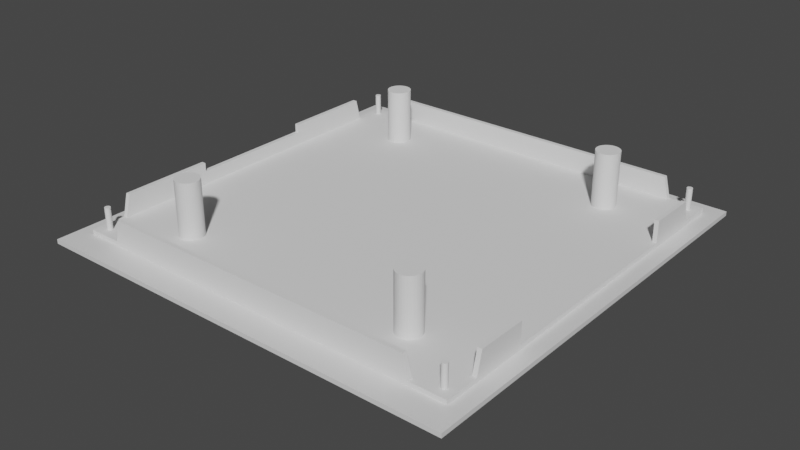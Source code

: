 # Source: 8x8x8_RGB_Bottom.blend  (saved by Blender 3.0.42; exported with 4.5.12 LTS)
import bpy
from mathutils import Matrix  # noqa: F401  (used for matrix-valued properties, if any)

bpy.ops.wm.read_factory_settings(use_empty=True)
scene = bpy.context.scene
scene.name = 'Scene'

# ---- collections
col_collection = bpy.data.collections.new('Collection'); scene.collection.children.link(col_collection)

# ---- materials (node trees are filled in below, after node groups)
mat_material = bpy.data.materials.new('Material')
mat_material.alpha_threshold = 0.0
mat_material.use_transparent_shadow = False
mat_material.line_color = (0.0, 0.0, 0.0, 1.0)

# ---- material node trees
mat_material.use_nodes = True; mat_material.node_tree.nodes.clear()
_N = mat_material.node_tree.nodes; _L = mat_material.node_tree.links
n0 = _N.new('ShaderNodeOutputMaterial'); n0.name = 'Material Output'; n0.location = (300, 300)
n1 = _N.new('ShaderNodeBsdfPrincipled'); n1.name = 'Principled BSDF'; n1.location = (10, 300)
n1.distribution = 'GGX'
n1.subsurface_method = 'RANDOM_WALK_SKIN'
n1.inputs[2].default_value = 0.4
n1.inputs[3].default_value = 1.45
n1.inputs[27].default_value = (0.0, 0.0, 0.0, 1.0)
n1.inputs[28].default_value = 1.0
_L.new(n1.outputs[0], n0.inputs[0])
n0.is_active_output = True

# ---- world
world_world = bpy.data.worlds.new('World'); scene.world = world_world
world_world.use_nodes = True; world_world.node_tree.nodes.clear()
_N = world_world.node_tree.nodes; _L = world_world.node_tree.links
n0 = _N.new('ShaderNodeOutputWorld'); n0.name = 'World Output'; n0.location = (300, 300)
n1 = _N.new('ShaderNodeBackground'); n1.name = 'Background'; n1.location = (10, 300)
n1.inputs[0].default_value = (0.05088, 0.05088, 0.05088, 1.0)
_L.new(n1.outputs[0], n0.inputs[0])
n0.is_active_output = True
world_world.color = (0.05088, 0.05088, 0.05088)
world_world.use_sun_shadow = False
world_world.sun_shadow_jitter_overblur = 0.0

# ---- meshes
me_cube = bpy.data.meshes.new('Cube')
me_cube.from_pydata([(1.0, 1.0, -0.04), (1.0, 1.0, -2.04), (1.0, -1.0, -0.04), (1.0, -1.0, -2.04), (-1.0, 1.0, -0.04), (-1.0, 1.0, -2.04), (-1.0, -1.0, -0.04), (-1.0, -1.0, -2.04)], [], [(0, 4, 6, 2), (3, 2, 6, 7), (7, 6, 4, 5), (5, 1, 3, 7), (1, 0, 2, 3), (5, 4, 0, 1)])
_uv = me_cube.uv_layers.new(name='UVMap')
_uv.uv.foreach_set('vector', [0.625, 0.5, 0.875, 0.5, 0.875, 0.75, 0.625, 0.75, 0.375, 0.75, 0.625, 0.75, 0.625, 1.0, 0.375, 1.0, 0.375, 0.0, 0.625, 0.0, 0.625, 0.25, 0.375, 0.25, 0.125, 0.5, 0.375, 0.5, 0.375, 0.75, 0.125, 0.75, 0.375, 0.5, 0.625, 0.5, 0.625, 0.75, 0.375, 0.75, 0.375, 0.25, 0.625, 0.25, 0.625, 0.5, 0.375, 0.5])
me_cube.materials.append(mat_material)
me_cube.use_remesh_preserve_volume = False
me_cube.use_remesh_preserve_attributes = False
me_cube.use_mirror_vertex_groups = False
me_cube.update()
me_plane = bpy.data.meshes.new('Plane')
me_plane.from_pydata([(-1.0, -0.9459, -1.016e-07), (1.0, -0.9459, -1.016e-07), (-1.0, 1.0, 0.0), (1.0, 1.0, 0.0), (-1.0, -0.9459, 0.1248), (1.0, -0.9459, 0.1248), (-1.0, 1.0, 0.1248), (1.0, 1.0, 0.1248), (-0.827, -0.9459, -1.24e-07), (0.827, -0.9459, -1.24e-07), (0.827, 1.0, -2.235e-08), (-0.827, 1.0, -2.235e-08), (-0.827, -0.9459, 0.1248), (0.827, -0.9459, 0.1248), (0.827, 1.0, 0.1248), (-0.827, 1.0, 0.1248), (-0.8, -0.9459, -0.6238), (0.8, -0.9459, -0.6238), (0.8, 1.0, -0.6238), (-0.8, 1.0, -0.6238), (-1.0, -0.9243, -1.016e-07), (1.0, -0.9243, -1.016e-07), (-1.0, -0.9243, 0.1248), (1.0, -0.9243, 0.1248), (-0.827, -0.9243, 0.1248), (0.827, -0.9243, 0.1248), (-0.827, -0.9243, -1.24e-07), (0.827, -0.9243, -1.24e-07), (-0.8, -0.9243, -0.6238), (0.8, -0.9243, -0.6238), (1.0, 0.9784, 0.0), (1.0, 0.9784, 0.1248), (-0.827, 0.9784, 0.1248), (0.827, 0.9784, 0.1248), (-1.0, 0.9784, 0.0), (-1.0, 0.9784, 0.1248), (-0.827, 0.9784, -2.235e-08), (0.827, 0.9784, -2.235e-08), (-0.8, 0.9784, -0.6238), (0.8, 0.9784, -0.6238), (-0.9784, 1.0, 0.0), (-0.9784, 1.0, 0.1248), (-0.9784, -0.9459, -1.016e-07), (-0.9784, -0.9459, 0.1248), (-0.9784, -0.9243, -1.016e-07), (-0.9784, -0.9243, 0.1248), (-0.9784, 0.9784, 0.0), (-0.9784, 0.9784, 0.1248), (0.9784, -0.9459, -1.016e-07), (0.9784, -0.9459, 0.1248), (0.9784, 1.0, 0.0), (0.9784, 1.0, 0.1248), (0.9784, -0.9243, 0.1248), (0.9784, -0.9243, -1.016e-07), (0.9784, 0.9784, 0.1248), (0.9784, 0.9784, 0.0), (-1.0, -0.773, -1.016e-07), (-1.0, -0.773, 0.1248), (-0.827, -0.773, -1.24e-07), (0.827, -0.773, -1.24e-07), (1.0, -0.773, -1.016e-07), (1.0, -0.773, 0.1248), (-0.827, -0.773, 0.1248), (0.827, -0.773, 0.1248), (-0.9784, -0.773, 0.1248), (-0.9784, -0.773, -1.016e-07), (0.9784, -0.773, -1.016e-07), (0.9784, -0.773, 0.1248), (1.0, 0.827, 0.0), (1.0, 0.827, 0.1248), (-0.827, 0.827, 0.1248), (0.827, 0.827, 0.1248), (-0.9784, 0.827, 0.1248), (0.9784, 0.827, 0.1248), (-1.0, 0.827, 0.0), (-1.0, 0.827, 0.1248), (-0.827, 0.827, -2.235e-08), (0.827, 0.827, -2.235e-08), (-0.9784, 0.827, 0.0), (0.9784, 0.827, 0.0), (-1.0, -0.7459, -0.6238), (1.0, -0.7459, -0.6238), (-0.9784, -0.7459, -0.6238), (0.9784, -0.7459, -0.6238), (1.0, 0.8, -0.6238), (-1.0, 0.8, -0.6238), (-0.9784, 0.8, -0.6238), (0.9784, 0.8, -0.6238), (-1.0, -0.2919, -1.016e-07), (-1.0, -0.3189, 0.1248), (-0.827, -0.3189, -1.24e-07), (0.827, -0.3189, -1.24e-07), (-0.9784, -0.2919, -1.016e-07), (0.9784, -0.4973, -1.016e-07), (1.0, -0.4973, -1.016e-07), (1.0, -0.3189, 0.1248), (-0.827, -0.3189, 0.1248), (0.827, -0.3189, 0.1248), (-0.9784, -0.3189, 0.1248), (0.9784, -0.3189, 0.1248), (-1.0, -0.2919, -0.6238), (-0.9784, -0.2919, -0.6238), (0.9784, -0.4973, -0.6238), (1.0, -0.4973, -0.6238), (1.0, 0.5514, 0.0), (1.0, 0.373, 0.1248), (-0.827, 0.373, 0.1248), (0.827, 0.373, 0.1248), (-0.9784, 0.373, 0.1248), (0.9784, 0.373, 0.1248), (1.0, 0.5514, -0.6238), (-1.0, 0.3459, 0.0), (-1.0, 0.373, 0.1248), (-0.827, 0.373, -2.235e-08), (0.827, 0.373, -2.235e-08), (-0.9784, 0.3459, 0.0), (0.9784, 0.5514, 0.0), (-1.0, 0.3459, -0.6238), (-0.9784, 0.3459, -0.6238), (0.9784, 0.5514, -0.6238), (-1.0, 0.3459, -0.3743), (-1.0, -0.2919, -0.3743), (-0.9784, 0.3459, -0.3743), (-0.9784, -0.2919, -0.3743)], [], [(55, 50, 3, 30), (54, 31, 7, 51), (20, 0, 4, 22), (40, 2, 6, 41), (48, 1, 5, 49), (30, 3, 7, 31), (42, 8, 12, 43), (8, 9, 13, 12), (50, 10, 14, 51), (10, 11, 15, 14), (47, 32, 15, 41), (32, 33, 14, 15), (46, 40, 11, 36), (27, 9, 17, 29), (38, 19, 18, 39), (11, 10, 18, 19), (36, 11, 19, 38), (9, 8, 16, 17), (8, 26, 28, 16), (16, 28, 29, 17), (27, 29, 28, 26), (42, 44, 26, 8), (12, 13, 25, 24), (43, 12, 24, 45), (1, 21, 23, 5), (56, 20, 22, 57), (49, 5, 23, 52), (48, 53, 21, 1), (2, 34, 35, 6), (10, 37, 39, 18), (37, 36, 38, 39), (76, 36, 37, 77), (78, 46, 36, 76), (70, 71, 33, 32), (72, 70, 32, 47), (68, 30, 31, 69), (73, 69, 31, 54), (79, 55, 30, 68), (75, 72, 47, 35), (74, 34, 46, 78), (4, 43, 45, 22), (0, 20, 44, 42), (34, 2, 40, 46), (35, 47, 41, 6), (0, 42, 43, 4), (11, 40, 41, 15), (77, 37, 55, 79), (71, 73, 54, 33), (9, 27, 53, 48), (13, 49, 52, 25), (3, 50, 51, 7), (9, 48, 49, 13), (33, 54, 51, 14), (37, 10, 50, 55), (25, 52, 67, 63), (27, 59, 66, 53), (20, 56, 65, 44), (22, 45, 64, 57), (53, 66, 60, 21), (52, 23, 61, 67), (21, 60, 61, 23), (45, 24, 62, 64), (24, 25, 63, 62), (44, 65, 58, 26), (26, 58, 59, 27), (88, 56, 57, 89), (34, 74, 75, 35), (107, 109, 73, 71), (114, 77, 79, 116), (92, 65, 82, 101), (112, 108, 72, 75), (111, 74, 85, 117), (109, 105, 69, 73), (104, 68, 69, 105), (108, 106, 70, 72), (106, 107, 71, 70), (115, 78, 76, 113), (113, 76, 77, 114), (117, 85, 86, 118), (119, 87, 84, 110), (60, 66, 83, 81), (65, 56, 80, 82), (116, 79, 87, 119), (79, 68, 84, 87), (74, 78, 86, 85), (94, 60, 81, 103), (116, 104, 94, 93), (66, 93, 102, 83), (83, 102, 103, 81), (80, 100, 101, 82), (58, 90, 91, 59), (65, 92, 90, 58), (62, 63, 97, 96), (64, 62, 96, 98), (60, 94, 95, 61), (67, 61, 95, 99), (56, 88, 100, 80), (57, 64, 98, 89), (59, 91, 93, 66), (63, 67, 99, 97), (111, 88, 89, 112), (74, 111, 112, 75), (78, 115, 118, 86), (68, 104, 110, 84), (94, 103, 102, 93), (104, 116, 119, 110), (90, 113, 114, 91), (92, 115, 113, 90), (96, 97, 107, 106), (98, 96, 106, 108), (94, 104, 105, 95), (99, 95, 105, 109), (89, 98, 108, 112), (91, 114, 116, 93), (97, 99, 109, 107), (92, 101, 100, 88), (115, 111, 117, 118), (92, 88, 121, 123), (121, 120, 122, 123), (115, 92, 123, 122), (111, 115, 122, 120), (88, 111, 120, 121)])
_uv = me_plane.uv_layers.new(name='UVMap')
_uv.uv.foreach_set('vector', [1.0, 1.0, 1.0, 1.0, 1.0, 1.0, 1.0, 1.0, 1.0, 1.0, 1.0, 1.0, 1.0, 1.0, 1.0, 1.0, 0.0, 0.0, 0.0, 0.0, 0.0, 0.0, 0.0, 0.0, 0.0, 1.0, 0.0, 1.0, 0.0, 1.0, 0.0, 1.0, 1.0, 0.0, 1.0, 0.0, 1.0, 0.0, 1.0, 0.0, 1.0, 1.0, 1.0, 1.0, 1.0, 1.0, 1.0, 1.0, 0.0, 0.0, 0.3333, 0.0, 0.3333, 0.0, 0.0, 0.0, 0.3333, 0.0, 0.6667, 0.0, 0.6667, 0.0, 0.3333, 0.0, 1.0, 1.0, 0.6667, 1.0, 0.6667, 1.0, 1.0, 1.0, 0.6667, 1.0, 0.3333, 1.0, 0.3333, 1.0, 0.6667, 1.0, 0.0, 1.0, 0.3333, 1.0, 0.3333, 1.0, 0.0, 1.0, 0.3333, 1.0, 0.6667, 1.0, 0.6667, 1.0, 0.3333, 1.0, 0.0, 1.0, 0.0, 1.0, 0.3333, 1.0, 0.3333, 1.0, 0.6667, 0.0, 0.6667, 0.0, 0.6667, 0.0, 0.6667, 0.0, 0.3333, 1.0, 0.3333, 1.0, 0.6667, 1.0, 0.6667, 1.0, 0.3333, 1.0, 0.6667, 1.0, 0.6667, 1.0, 0.3333, 1.0, 0.3333, 1.0, 0.3333, 1.0, 0.3333, 1.0, 0.3333, 1.0, 0.6667, 0.0, 0.3333, 0.0, 0.3333, 0.0, 0.6667, 0.0, 0.3333, 0.0, 0.3333, 0.0, 0.3333, 0.0, 0.3333, 0.0, 0.3333, 0.0, 0.3333, 0.0, 0.6667, 0.0, 0.6667, 0.0, 0.6667, 0.0, 0.6667, 0.0, 0.3333, 0.0, 0.3333, 0.0, 0.0, 0.0, 0.0, 0.0, 0.3333, 0.0, 0.3333, 0.0, 0.3333, 0.0, 0.6667, 0.0, 0.6667, 0.0, 0.3333, 0.0, 0.0, 0.0, 0.3333, 0.0, 0.3333, 0.0, 0.0, 0.0, 1.0, 0.0, 1.0, 0.0, 1.0, 0.0, 1.0, 0.0, 0.0, 0.0, 0.0, 0.0, 0.0, 0.0, 0.0, 0.0, 1.0, 0.0, 1.0, 0.0, 1.0, 0.0, 1.0, 0.0, 1.0, 0.0, 1.0, 0.0, 1.0, 0.0, 1.0, 0.0, 0.0, 1.0, 0.0, 1.0, 0.0, 1.0, 0.0, 1.0, 0.6667, 1.0, 0.6667, 1.0, 0.6667, 1.0, 0.6667, 1.0, 0.6667, 1.0, 0.3333, 1.0, 0.3333, 1.0, 0.6667, 1.0, 0.3333, 1.0, 0.3333, 1.0, 0.6667, 1.0, 0.6667, 1.0, 0.0, 1.0, 0.0, 1.0, 0.3333, 1.0, 0.3333, 1.0, 0.3333, 1.0, 0.6667, 1.0, 0.6667, 1.0, 0.3333, 1.0, 0.0, 1.0, 0.3333, 1.0, 0.3333, 1.0, 0.0, 1.0, 1.0, 1.0, 1.0, 1.0, 1.0, 1.0, 1.0, 1.0, 1.0, 1.0, 1.0, 1.0, 1.0, 1.0, 1.0, 1.0, 1.0, 1.0, 1.0, 1.0, 1.0, 1.0, 1.0, 1.0, 0.0, 1.0, 0.0, 1.0, 0.0, 1.0, 0.0, 1.0, 0.0, 1.0, 0.0, 1.0, 0.0, 1.0, 0.0, 1.0, 0.0, 0.0, 0.0, 0.0, 0.0, 0.0, 0.0, 0.0, 0.0, 0.0, 0.0, 0.0, 0.0, 0.0, 0.0, 0.0, 0.0, 1.0, 0.0, 1.0, 0.0, 1.0, 0.0, 1.0, 0.0, 1.0, 0.0, 1.0, 0.0, 1.0, 0.0, 1.0, 0.0, 0.0, 0.0, 0.0, 0.0, 0.0, 0.0, 0.0, 0.3333, 1.0, 0.0, 1.0, 0.0, 1.0, 0.3333, 1.0, 0.6667, 1.0, 0.6667, 1.0, 1.0, 1.0, 1.0, 1.0, 0.6667, 1.0, 1.0, 1.0, 1.0, 1.0, 0.6667, 1.0, 0.6667, 0.0, 0.6667, 0.0, 1.0, 0.0, 1.0, 0.0, 0.6667, 0.0, 1.0, 0.0, 1.0, 0.0, 0.6667, 0.0, 1.0, 1.0, 1.0, 1.0, 1.0, 1.0, 1.0, 1.0, 0.6667, 0.0, 1.0, 0.0, 1.0, 0.0, 0.6667, 0.0, 0.6667, 1.0, 1.0, 1.0, 1.0, 1.0, 0.6667, 1.0, 0.6667, 1.0, 0.6667, 1.0, 1.0, 1.0, 1.0, 1.0, 0.6667, 0.0, 1.0, 0.0, 1.0, 0.0, 0.6667, 0.0, 0.6667, 0.0, 0.6667, 0.0, 1.0, 0.0, 1.0, 0.0, 0.0, 0.0, 0.0, 0.0, 0.0, 0.0, 0.0, 0.0, 0.0, 0.0, 0.0, 0.0, 0.0, 0.0, 0.0, 0.0, 1.0, 0.0, 1.0, 0.0, 1.0, 0.0, 1.0, 0.0, 1.0, 0.0, 1.0, 0.0, 1.0, 0.0, 1.0, 0.0, 1.0, 0.0, 1.0, 0.0, 1.0, 0.0, 1.0, 0.0, 0.0, 0.0, 0.3333, 0.0, 0.3333, 0.0, 0.0, 0.0, 0.3333, 0.0, 0.6667, 0.0, 0.6667, 0.0, 0.3333, 0.0, 0.0, 0.0, 0.0, 0.0, 0.3333, 0.0, 0.3333, 0.0, 0.3333, 0.0, 0.3333, 0.0, 0.6667, 0.0, 0.6667, 0.0, 0.0, 0.0, 0.0, 0.0, 0.0, 0.0, 0.0, 0.0, 0.0, 1.0, 0.0, 1.0, 0.0, 1.0, 0.0, 1.0, 0.6667, 1.0, 1.0, 1.0, 1.0, 1.0, 0.6667, 1.0, 0.6667, 1.0, 0.6667, 1.0, 1.0, 1.0, 1.0, 1.0, 0.0, 0.0, 0.0, 0.0, 0.0, 0.0, 0.0, 0.0, 0.0, 1.0, 0.0, 1.0, 0.0, 1.0, 0.0, 1.0, 0.0, 1.0, 0.0, 1.0, 0.0, 1.0, 0.0, 1.0, 1.0, 1.0, 1.0, 1.0, 1.0, 1.0, 1.0, 1.0, 1.0, 1.0, 1.0, 1.0, 1.0, 1.0, 1.0, 1.0, 0.0, 1.0, 0.3333, 1.0, 0.3333, 1.0, 0.0, 1.0, 0.3333, 1.0, 0.6667, 1.0, 0.6667, 1.0, 0.3333, 1.0, 0.0, 1.0, 0.0, 1.0, 0.3333, 1.0, 0.3333, 1.0, 0.3333, 1.0, 0.3333, 1.0, 0.6667, 1.0, 0.6667, 1.0, 0.0, 1.0, 0.0, 1.0, 0.0, 1.0, 0.0, 1.0, 1.0, 1.0, 1.0, 1.0, 1.0, 1.0, 1.0, 1.0, 1.0, 0.0, 1.0, 0.0, 1.0, 0.0, 1.0, 0.0, 0.0, 0.0, 0.0, 0.0, 0.0, 0.0, 0.0, 0.0, 1.0, 1.0, 1.0, 1.0, 1.0, 1.0, 1.0, 1.0, 1.0, 1.0, 1.0, 1.0, 1.0, 1.0, 1.0, 1.0, 0.0, 1.0, 0.0, 1.0, 0.0, 1.0, 0.0, 1.0, 1.0, 0.0, 1.0, 0.0, 1.0, 0.0, 1.0, 0.0, 1.0, 1.0, 1.0, 1.0, 1.0, 0.0, 1.0, 0.0, 1.0, 0.0, 1.0, 0.0, 1.0, 0.0, 1.0, 0.0, 1.0, 0.0, 1.0, 0.0, 1.0, 0.0, 1.0, 0.0, 0.0, 0.0, 0.0, 0.0, 0.0, 0.0, 0.0, 0.0, 0.3333, 0.0, 0.3333, 0.0, 0.6667, 0.0, 0.6667, 0.0, 0.0, 0.0, 0.0, 0.0, 0.3333, 0.0, 0.3333, 0.0, 0.3333, 0.0, 0.6667, 0.0, 0.6667, 0.0, 0.3333, 0.0, 0.0, 0.0, 0.3333, 0.0, 0.3333, 0.0, 0.0, 0.0, 1.0, 0.0, 1.0, 0.0, 1.0, 0.0, 1.0, 0.0, 1.0, 0.0, 1.0, 0.0, 1.0, 0.0, 1.0, 0.0, 0.0, 0.0, 0.0, 0.0, 0.0, 0.0, 0.0, 0.0, 0.0, 0.0, 0.0, 0.0, 0.0, 0.0, 0.0, 0.0, 0.6667, 0.0, 0.6667, 0.0, 1.0, 0.0, 1.0, 0.0, 0.6667, 0.0, 1.0, 0.0, 1.0, 0.0, 0.6667, 0.0, 0.0, 1.0, 0.0, 0.0, 0.0, 0.0, 0.0, 1.0, 0.0, 1.0, 0.0, 1.0, 0.0, 1.0, 0.0, 1.0, 0.0, 1.0, 0.0, 1.0, 0.0, 1.0, 0.0, 1.0, 1.0, 1.0, 1.0, 1.0, 1.0, 1.0, 1.0, 1.0, 1.0, 0.0, 1.0, 0.0, 1.0, 0.0, 1.0, 0.0, 1.0, 1.0, 1.0, 1.0, 1.0, 1.0, 1.0, 1.0, 0.3333, 0.0, 0.3333, 1.0, 0.6667, 1.0, 0.6667, 0.0, 0.0, 0.0, 0.0, 1.0, 0.3333, 1.0, 0.3333, 0.0, 0.3333, 0.0, 0.6667, 0.0, 0.6667, 1.0, 0.3333, 1.0, 0.0, 0.0, 0.3333, 0.0, 0.3333, 1.0, 0.0, 1.0, 1.0, 0.0, 1.0, 1.0, 1.0, 1.0, 1.0, 0.0, 1.0, 0.0, 1.0, 0.0, 1.0, 1.0, 1.0, 1.0, 0.0, 0.0, 0.0, 0.0, 0.0, 1.0, 0.0, 1.0, 0.6667, 0.0, 0.6667, 1.0, 1.0, 1.0, 1.0, 0.0, 0.6667, 0.0, 1.0, 0.0, 1.0, 1.0, 0.6667, 1.0, 0.0, 0.0, 0.0, 0.0, 0.0, 0.0, 0.0, 0.0, 0.0, 1.0, 0.0, 1.0, 0.0, 1.0, 0.0, 1.0, 0.0, 0.0, 0.0, 0.0, 0.0, 0.0, 0.0, 0.0, 0.0, 0.0, 0.0, 1.0, 0.0, 1.0, 0.0, 0.0, 0.0, 1.0, 0.0, 0.0, 0.0, 0.0, 0.0, 1.0, 0.0, 1.0, 0.0, 1.0, 0.0, 1.0, 0.0, 1.0, 0.0, 0.0, 0.0, 1.0, 0.0, 1.0, 0.0, 0.0])
me_plane.use_remesh_fix_poles = True
me_plane.use_remesh_preserve_attributes = False
me_plane.update()
me_cylinder = bpy.data.meshes.new('Cylinder')
me_cylinder.from_pydata([(-4.568e-07, 1.1, -1.1), (-4.568e-07, 1.1, 1.1), (0.2146, 1.079, -1.1), (0.2146, 1.079, 1.1), (0.421, 1.016, -1.1), (0.421, 1.016, 1.1), (0.6111, 0.9146, -1.1), (0.6111, 0.9146, 1.1), (0.7778, 0.7778, -1.1), (0.7778, 0.7778, 1.1), (0.9146, 0.6111, -1.1), (0.9146, 0.6111, 1.1), (1.016, 0.421, -1.1), (1.016, 0.421, 1.1), (1.079, 0.2146, -1.1), (1.079, 0.2146, 1.1), (1.1, -1.25e-07, -1.1), (1.1, -1.25e-07, 1.1), (1.079, -0.2146, -1.1), (1.079, -0.2146, 1.1), (1.016, -0.421, -1.1), (1.016, -0.421, 1.1), (0.9146, -0.6111, -1.1), (0.9146, -0.6111, 1.1), (0.7778, -0.7778, -1.1), (0.7778, -0.7778, 1.1), (0.6111, -0.9146, -1.1), (0.6111, -0.9146, 1.1), (0.421, -1.016, -1.1), (0.421, -1.016, 1.1), (0.2146, -1.079, -1.1), (0.2146, -1.079, 1.1), (-5.529e-07, -1.1, -1.1), (-5.529e-07, -1.1, 1.1), (-0.2146, -1.079, -1.1), (-0.2146, -1.079, 1.1), (-0.421, -1.016, -1.1), (-0.421, -1.016, 1.1), (-0.6111, -0.9146, -1.1), (-0.6111, -0.9146, 1.1), (-0.7778, -0.7778, -1.1), (-0.7778, -0.7778, 1.1), (-0.9146, -0.6111, -1.1), (-0.9146, -0.6111, 1.1), (-1.016, -0.421, -1.1), (-1.016, -0.421, 1.1), (-1.079, -0.2146, -1.1), (-1.079, -0.2146, 1.1), (-1.1, -6.381e-08, -1.1), (-1.1, -6.381e-08, 1.1), (-1.079, 0.2146, -1.1), (-1.079, 0.2146, 1.1), (-1.016, 0.421, -1.1), (-1.016, 0.421, 1.1), (-0.9146, 0.6111, -1.1), (-0.9146, 0.6111, 1.1), (-0.7778, 0.7778, -1.1), (-0.7778, 0.7778, 1.1), (-0.6111, 0.9146, -1.1), (-0.6111, 0.9146, 1.1), (-0.421, 1.016, -1.1), (-0.421, 1.016, 1.1), (-0.2146, 1.079, -1.1), (-0.2146, 1.079, 1.1)], [], [(0, 1, 3, 2), (2, 3, 5, 4), (4, 5, 7, 6), (6, 7, 9, 8), (8, 9, 11, 10), (10, 11, 13, 12), (12, 13, 15, 14), (14, 15, 17, 16), (16, 17, 19, 18), (18, 19, 21, 20), (20, 21, 23, 22), (22, 23, 25, 24), (24, 25, 27, 26), (26, 27, 29, 28), (28, 29, 31, 30), (30, 31, 33, 32), (32, 33, 35, 34), (34, 35, 37, 36), (36, 37, 39, 38), (38, 39, 41, 40), (40, 41, 43, 42), (42, 43, 45, 44), (44, 45, 47, 46), (46, 47, 49, 48), (48, 49, 51, 50), (50, 51, 53, 52), (52, 53, 55, 54), (54, 55, 57, 56), (56, 57, 59, 58), (58, 59, 61, 60), (3, 1, 63, 61, 59, 57, 55, 53, 51, 49, 47, 45, 43, 41, 39, 37, 35, 33, 31, 29, 27, 25, 23, 21, 19, 17, 15, 13, 11, 9, 7, 5), (60, 61, 63, 62), (62, 63, 1, 0), (0, 2, 4, 6, 8, 10, 12, 14, 16, 18, 20, 22, 24, 26, 28, 30, 32, 34, 36, 38, 40, 42, 44, 46, 48, 50, 52, 54, 56, 58, 60, 62)])
_uv = me_cylinder.uv_layers.new(name='UVMap')
_uv.uv.foreach_set('vector', [1.0, 0.5, 1.0, 1.0, 0.9688, 1.0, 0.9688, 0.5, 0.9688, 0.5, 0.9688, 1.0, 0.9375, 1.0, 0.9375, 0.5, 0.9375, 0.5, 0.9375, 1.0, 0.9062, 1.0, 0.9062, 0.5, 0.9062, 0.5, 0.9062, 1.0, 0.875, 1.0, 0.875, 0.5, 0.875, 0.5, 0.875, 1.0, 0.8438, 1.0, 0.8438, 0.5, 0.8438, 0.5, 0.8438, 1.0, 0.8125, 1.0, 0.8125, 0.5, 0.8125, 0.5, 0.8125, 1.0, 0.7812, 1.0, 0.7812, 0.5, 0.7812, 0.5, 0.7812, 1.0, 0.75, 1.0, 0.75, 0.5, 0.75, 0.5, 0.75, 1.0, 0.7188, 1.0, 0.7188, 0.5, 0.7188, 0.5, 0.7188, 1.0, 0.6875, 1.0, 0.6875, 0.5, 0.6875, 0.5, 0.6875, 1.0, 0.6562, 1.0, 0.6562, 0.5, 0.6562, 0.5, 0.6562, 1.0, 0.625, 1.0, 0.625, 0.5, 0.625, 0.5, 0.625, 1.0, 0.5938, 1.0, 0.5938, 0.5, 0.5938, 0.5, 0.5938, 1.0, 0.5625, 1.0, 0.5625, 0.5, 0.5625, 0.5, 0.5625, 1.0, 0.5312, 1.0, 0.5312, 0.5, 0.5312, 0.5, 0.5312, 1.0, 0.5, 1.0, 0.5, 0.5, 0.5, 0.5, 0.5, 1.0, 0.4688, 1.0, 0.4688, 0.5, 0.4688, 0.5, 0.4688, 1.0, 0.4375, 1.0, 0.4375, 0.5, 0.4375, 0.5, 0.4375, 1.0, 0.4062, 1.0, 0.4062, 0.5, 0.4062, 0.5, 0.4062, 1.0, 0.375, 1.0, 0.375, 0.5, 0.375, 0.5, 0.375, 1.0, 0.3438, 1.0, 0.3438, 0.5, 0.3438, 0.5, 0.3438, 1.0, 0.3125, 1.0, 0.3125, 0.5, 0.3125, 0.5, 0.3125, 1.0, 0.2812, 1.0, 0.2812, 0.5, 0.2812, 0.5, 0.2812, 1.0, 0.25, 1.0, 0.25, 0.5, 0.25, 0.5, 0.25, 1.0, 0.2188, 1.0, 0.2188, 0.5, 0.2188, 0.5, 0.2188, 1.0, 0.1875, 1.0, 0.1875, 0.5, 0.1875, 0.5, 0.1875, 1.0, 0.1562, 1.0, 0.1562, 0.5, 0.1562, 0.5, 0.1562, 1.0, 0.125, 1.0, 0.125, 0.5, 0.125, 0.5, 0.125, 1.0, 0.09375, 1.0, 0.09375, 0.5, 0.09375, 0.5, 0.09375, 1.0, 0.0625, 1.0, 0.0625, 0.5, 0.2968, 0.4854, 0.25, 0.49, 0.2032, 0.4854, 0.1582, 0.4717, 0.1167, 0.4496, 0.08029, 0.4197, 0.05045, 0.3833, 0.02827, 0.3418, 0.01461, 0.2968, 0.01, 0.25, 0.01461, 0.2032, 0.02827, 0.1582, 0.05045, 0.1167, 0.08029, 0.08029, 0.1167, 0.05045, 0.1582, 0.02827, 0.2032, 0.01461, 0.25, 0.01, 0.2968, 0.01461, 0.3418, 0.02827, 0.3833, 0.05045, 0.4197, 0.08029, 0.4496, 0.1167, 0.4717, 0.1582, 0.4854, 0.2032, 0.49, 0.25, 0.4854, 0.2968, 0.4717, 0.3418, 0.4496, 0.3833, 0.4197, 0.4197, 0.3833, 0.4496, 0.3418, 0.4717, 0.0625, 0.5, 0.0625, 1.0, 0.03125, 1.0, 0.03125, 0.5, 0.03125, 0.5, 0.03125, 1.0, 0.0, 1.0, 0.0, 0.5, 0.75, 0.49, 0.7968, 0.4854, 0.8418, 0.4717, 0.8833, 0.4496, 0.9197, 0.4197, 0.9496, 0.3833, 0.9717, 0.3418, 0.9854, 0.2968, 0.99, 0.25, 0.9854, 0.2032, 0.9717, 0.1582, 0.9496, 0.1167, 0.9197, 0.08029, 0.8833, 0.05045, 0.8418, 0.02827, 0.7968, 0.01461, 0.75, 0.01, 0.7032, 0.01461, 0.6582, 0.02827, 0.6167, 0.05045, 0.5803, 0.08029, 0.5504, 0.1167, 0.5283, 0.1582, 0.5146, 0.2032, 0.51, 0.25, 0.5146, 0.2968, 0.5283, 0.3418, 0.5504, 0.3833, 0.5803, 0.4197, 0.6167, 0.4496, 0.6582, 0.4717, 0.7032, 0.4854])
me_cylinder.use_remesh_fix_poles = True
me_cylinder.use_remesh_preserve_attributes = False
me_cylinder.update()
me_cylinder_001 = bpy.data.meshes.new('Cylinder.001')
me_cylinder_001.from_pydata([(4.578e-06, 1.2, -1.2), (4.578e-06, 1.2, 1.2), (0.2341, 1.177, -1.2), (0.2341, 1.177, 1.2), (0.4592, 1.109, -1.2), (0.4592, 1.109, 1.2), (0.6667, 0.9978, -1.2), (0.6667, 0.9978, 1.2), (0.8485, 0.8485, -1.2), (0.8485, 0.8485, 1.2), (0.9978, 0.6667, -1.2), (0.9978, 0.6667, 1.2), (1.109, 0.4592, -1.2), (1.109, 0.4592, 1.2), (1.177, 0.2341, -1.2), (1.177, 0.2341, 1.2), (1.2, -4.63e-06, -1.2), (1.2, -4.63e-06, 1.2), (1.177, -0.2341, -1.2), (1.177, -0.2341, 1.2), (1.109, -0.4592, -1.2), (1.109, -0.4592, 1.2), (0.9978, -0.6667, -1.2), (0.9978, -0.6667, 1.2), (0.8485, -0.8485, -1.2), (0.8485, -0.8485, 1.2), (0.6667, -0.9978, -1.2), (0.6667, -0.9978, 1.2), (0.4592, -1.109, -1.2), (0.4592, -1.109, 1.2), (0.2341, -1.177, -1.2), (0.2341, -1.177, 1.2), (4.473e-06, -1.2, -1.2), (4.473e-06, -1.2, 1.2), (-0.2341, -1.177, -1.2), (-0.2341, -1.177, 1.2), (-0.4592, -1.109, -1.2), (-0.4592, -1.109, 1.2), (-0.6667, -0.9978, -1.2), (-0.6667, -0.9978, 1.2), (-0.8485, -0.8485, -1.2), (-0.8485, -0.8485, 1.2), (-0.9978, -0.6667, -1.2), (-0.9978, -0.6667, 1.2), (-1.109, -0.4592, -1.2), (-1.109, -0.4592, 1.2), (-1.177, -0.2341, -1.2), (-1.177, -0.2341, 1.2), (-1.2, -4.563e-06, -1.2), (-1.2, -4.563e-06, 1.2), (-1.177, 0.2341, -1.2), (-1.177, 0.2341, 1.2), (-1.109, 0.4592, -1.2), (-1.109, 0.4592, 1.2), (-0.9978, 0.6667, -1.2), (-0.9978, 0.6667, 1.2), (-0.8485, 0.8485, -1.2), (-0.8485, 0.8485, 1.2), (-0.6667, 0.9978, -1.2), (-0.6667, 0.9978, 1.2), (-0.4592, 1.109, -1.2), (-0.4592, 1.109, 1.2), (-0.2341, 1.177, -1.2), (-0.2341, 1.177, 1.2)], [], [(0, 1, 3, 2), (2, 3, 5, 4), (4, 5, 7, 6), (6, 7, 9, 8), (8, 9, 11, 10), (10, 11, 13, 12), (12, 13, 15, 14), (14, 15, 17, 16), (16, 17, 19, 18), (18, 19, 21, 20), (20, 21, 23, 22), (22, 23, 25, 24), (24, 25, 27, 26), (26, 27, 29, 28), (28, 29, 31, 30), (30, 31, 33, 32), (32, 33, 35, 34), (34, 35, 37, 36), (36, 37, 39, 38), (38, 39, 41, 40), (40, 41, 43, 42), (42, 43, 45, 44), (44, 45, 47, 46), (46, 47, 49, 48), (48, 49, 51, 50), (50, 51, 53, 52), (52, 53, 55, 54), (54, 55, 57, 56), (56, 57, 59, 58), (58, 59, 61, 60), (3, 1, 63, 61, 59, 57, 55, 53, 51, 49, 47, 45, 43, 41, 39, 37, 35, 33, 31, 29, 27, 25, 23, 21, 19, 17, 15, 13, 11, 9, 7, 5), (60, 61, 63, 62), (62, 63, 1, 0), (0, 2, 4, 6, 8, 10, 12, 14, 16, 18, 20, 22, 24, 26, 28, 30, 32, 34, 36, 38, 40, 42, 44, 46, 48, 50, 52, 54, 56, 58, 60, 62)])
_uv = me_cylinder_001.uv_layers.new(name='UVMap')
_uv.uv.foreach_set('vector', [1.0, 0.5, 1.0, 1.0, 0.9688, 1.0, 0.9688, 0.5, 0.9688, 0.5, 0.9688, 1.0, 0.9375, 1.0, 0.9375, 0.5, 0.9375, 0.5, 0.9375, 1.0, 0.9062, 1.0, 0.9062, 0.5, 0.9062, 0.5, 0.9062, 1.0, 0.875, 1.0, 0.875, 0.5, 0.875, 0.5, 0.875, 1.0, 0.8438, 1.0, 0.8438, 0.5, 0.8438, 0.5, 0.8438, 1.0, 0.8125, 1.0, 0.8125, 0.5, 0.8125, 0.5, 0.8125, 1.0, 0.7812, 1.0, 0.7812, 0.5, 0.7812, 0.5, 0.7812, 1.0, 0.75, 1.0, 0.75, 0.5, 0.75, 0.5, 0.75, 1.0, 0.7188, 1.0, 0.7188, 0.5, 0.7188, 0.5, 0.7188, 1.0, 0.6875, 1.0, 0.6875, 0.5, 0.6875, 0.5, 0.6875, 1.0, 0.6562, 1.0, 0.6562, 0.5, 0.6562, 0.5, 0.6562, 1.0, 0.625, 1.0, 0.625, 0.5, 0.625, 0.5, 0.625, 1.0, 0.5938, 1.0, 0.5938, 0.5, 0.5938, 0.5, 0.5938, 1.0, 0.5625, 1.0, 0.5625, 0.5, 0.5625, 0.5, 0.5625, 1.0, 0.5312, 1.0, 0.5312, 0.5, 0.5312, 0.5, 0.5312, 1.0, 0.5, 1.0, 0.5, 0.5, 0.5, 0.5, 0.5, 1.0, 0.4688, 1.0, 0.4688, 0.5, 0.4688, 0.5, 0.4688, 1.0, 0.4375, 1.0, 0.4375, 0.5, 0.4375, 0.5, 0.4375, 1.0, 0.4062, 1.0, 0.4062, 0.5, 0.4062, 0.5, 0.4062, 1.0, 0.375, 1.0, 0.375, 0.5, 0.375, 0.5, 0.375, 1.0, 0.3438, 1.0, 0.3438, 0.5, 0.3438, 0.5, 0.3438, 1.0, 0.3125, 1.0, 0.3125, 0.5, 0.3125, 0.5, 0.3125, 1.0, 0.2812, 1.0, 0.2812, 0.5, 0.2812, 0.5, 0.2812, 1.0, 0.25, 1.0, 0.25, 0.5, 0.25, 0.5, 0.25, 1.0, 0.2188, 1.0, 0.2188, 0.5, 0.2188, 0.5, 0.2188, 1.0, 0.1875, 1.0, 0.1875, 0.5, 0.1875, 0.5, 0.1875, 1.0, 0.1562, 1.0, 0.1562, 0.5, 0.1562, 0.5, 0.1562, 1.0, 0.125, 1.0, 0.125, 0.5, 0.125, 0.5, 0.125, 1.0, 0.09375, 1.0, 0.09375, 0.5, 0.09375, 0.5, 0.09375, 1.0, 0.0625, 1.0, 0.0625, 0.5, 0.2968, 0.4854, 0.25, 0.49, 0.2032, 0.4854, 0.1582, 0.4717, 0.1167, 0.4496, 0.08029, 0.4197, 0.05045, 0.3833, 0.02827, 0.3418, 0.01461, 0.2968, 0.01, 0.25, 0.01461, 0.2032, 0.02827, 0.1582, 0.05045, 0.1167, 0.08029, 0.08029, 0.1167, 0.05045, 0.1582, 0.02827, 0.2032, 0.01461, 0.25, 0.01, 0.2968, 0.01461, 0.3418, 0.02827, 0.3833, 0.05045, 0.4197, 0.08029, 0.4496, 0.1167, 0.4717, 0.1582, 0.4854, 0.2032, 0.49, 0.25, 0.4854, 0.2968, 0.4717, 0.3418, 0.4496, 0.3833, 0.4197, 0.4197, 0.3833, 0.4496, 0.3418, 0.4717, 0.0625, 0.5, 0.0625, 1.0, 0.03125, 1.0, 0.03125, 0.5, 0.03125, 0.5, 0.03125, 1.0, 0.0, 1.0, 0.0, 0.5, 0.75, 0.49, 0.7968, 0.4854, 0.8418, 0.4717, 0.8833, 0.4496, 0.9197, 0.4197, 0.9496, 0.3833, 0.9717, 0.3418, 0.9854, 0.2968, 0.99, 0.25, 0.9854, 0.2032, 0.9717, 0.1582, 0.9496, 0.1167, 0.9197, 0.08029, 0.8833, 0.05045, 0.8418, 0.02827, 0.7968, 0.01461, 0.75, 0.01, 0.7032, 0.01461, 0.6582, 0.02827, 0.6167, 0.05045, 0.5803, 0.08029, 0.5504, 0.1167, 0.5283, 0.1582, 0.5146, 0.2032, 0.51, 0.25, 0.5146, 0.2968, 0.5283, 0.3418, 0.5504, 0.3833, 0.5803, 0.4197, 0.6167, 0.4496, 0.6582, 0.4717, 0.7032, 0.4854])
me_cylinder_001.use_remesh_fix_poles = True
me_cylinder_001.use_remesh_preserve_attributes = False
me_cylinder_001.update()
me_cylinder_002 = bpy.data.meshes.new('Cylinder.002')
me_cylinder_002.from_pydata([(-4.568e-07, 1.1, -1.1), (-4.568e-07, 1.1, 1.1), (0.2146, 1.079, -1.1), (0.2146, 1.079, 1.1), (0.421, 1.016, -1.1), (0.421, 1.016, 1.1), (0.6111, 0.9146, -1.1), (0.6111, 0.9146, 1.1), (0.7778, 0.7778, -1.1), (0.7778, 0.7778, 1.1), (0.9146, 0.6111, -1.1), (0.9146, 0.6111, 1.1), (1.016, 0.421, -1.1), (1.016, 0.421, 1.1), (1.079, 0.2146, -1.1), (1.079, 0.2146, 1.1), (1.1, -1.25e-07, -1.1), (1.1, -1.25e-07, 1.1), (1.079, -0.2146, -1.1), (1.079, -0.2146, 1.1), (1.016, -0.421, -1.1), (1.016, -0.421, 1.1), (0.9146, -0.6111, -1.1), (0.9146, -0.6111, 1.1), (0.7778, -0.7778, -1.1), (0.7778, -0.7778, 1.1), (0.6111, -0.9146, -1.1), (0.6111, -0.9146, 1.1), (0.421, -1.016, -1.1), (0.421, -1.016, 1.1), (0.2146, -1.079, -1.1), (0.2146, -1.079, 1.1), (-5.529e-07, -1.1, -1.1), (-5.529e-07, -1.1, 1.1), (-0.2146, -1.079, -1.1), (-0.2146, -1.079, 1.1), (-0.421, -1.016, -1.1), (-0.421, -1.016, 1.1), (-0.6111, -0.9146, -1.1), (-0.6111, -0.9146, 1.1), (-0.7778, -0.7778, -1.1), (-0.7778, -0.7778, 1.1), (-0.9146, -0.6111, -1.1), (-0.9146, -0.6111, 1.1), (-1.016, -0.421, -1.1), (-1.016, -0.421, 1.1), (-1.079, -0.2146, -1.1), (-1.079, -0.2146, 1.1), (-1.1, -6.381e-08, -1.1), (-1.1, -6.381e-08, 1.1), (-1.079, 0.2146, -1.1), (-1.079, 0.2146, 1.1), (-1.016, 0.421, -1.1), (-1.016, 0.421, 1.1), (-0.9146, 0.6111, -1.1), (-0.9146, 0.6111, 1.1), (-0.7778, 0.7778, -1.1), (-0.7778, 0.7778, 1.1), (-0.6111, 0.9146, -1.1), (-0.6111, 0.9146, 1.1), (-0.421, 1.016, -1.1), (-0.421, 1.016, 1.1), (-0.2146, 1.079, -1.1), (-0.2146, 1.079, 1.1)], [], [(0, 1, 3, 2), (2, 3, 5, 4), (4, 5, 7, 6), (6, 7, 9, 8), (8, 9, 11, 10), (10, 11, 13, 12), (12, 13, 15, 14), (14, 15, 17, 16), (16, 17, 19, 18), (18, 19, 21, 20), (20, 21, 23, 22), (22, 23, 25, 24), (24, 25, 27, 26), (26, 27, 29, 28), (28, 29, 31, 30), (30, 31, 33, 32), (32, 33, 35, 34), (34, 35, 37, 36), (36, 37, 39, 38), (38, 39, 41, 40), (40, 41, 43, 42), (42, 43, 45, 44), (44, 45, 47, 46), (46, 47, 49, 48), (48, 49, 51, 50), (50, 51, 53, 52), (52, 53, 55, 54), (54, 55, 57, 56), (56, 57, 59, 58), (58, 59, 61, 60), (3, 1, 63, 61, 59, 57, 55, 53, 51, 49, 47, 45, 43, 41, 39, 37, 35, 33, 31, 29, 27, 25, 23, 21, 19, 17, 15, 13, 11, 9, 7, 5), (60, 61, 63, 62), (62, 63, 1, 0), (0, 2, 4, 6, 8, 10, 12, 14, 16, 18, 20, 22, 24, 26, 28, 30, 32, 34, 36, 38, 40, 42, 44, 46, 48, 50, 52, 54, 56, 58, 60, 62)])
_uv = me_cylinder_002.uv_layers.new(name='UVMap')
_uv.uv.foreach_set('vector', [1.0, 0.5, 1.0, 1.0, 0.9688, 1.0, 0.9688, 0.5, 0.9688, 0.5, 0.9688, 1.0, 0.9375, 1.0, 0.9375, 0.5, 0.9375, 0.5, 0.9375, 1.0, 0.9062, 1.0, 0.9062, 0.5, 0.9062, 0.5, 0.9062, 1.0, 0.875, 1.0, 0.875, 0.5, 0.875, 0.5, 0.875, 1.0, 0.8438, 1.0, 0.8438, 0.5, 0.8438, 0.5, 0.8438, 1.0, 0.8125, 1.0, 0.8125, 0.5, 0.8125, 0.5, 0.8125, 1.0, 0.7812, 1.0, 0.7812, 0.5, 0.7812, 0.5, 0.7812, 1.0, 0.75, 1.0, 0.75, 0.5, 0.75, 0.5, 0.75, 1.0, 0.7188, 1.0, 0.7188, 0.5, 0.7188, 0.5, 0.7188, 1.0, 0.6875, 1.0, 0.6875, 0.5, 0.6875, 0.5, 0.6875, 1.0, 0.6562, 1.0, 0.6562, 0.5, 0.6562, 0.5, 0.6562, 1.0, 0.625, 1.0, 0.625, 0.5, 0.625, 0.5, 0.625, 1.0, 0.5938, 1.0, 0.5938, 0.5, 0.5938, 0.5, 0.5938, 1.0, 0.5625, 1.0, 0.5625, 0.5, 0.5625, 0.5, 0.5625, 1.0, 0.5312, 1.0, 0.5312, 0.5, 0.5312, 0.5, 0.5312, 1.0, 0.5, 1.0, 0.5, 0.5, 0.5, 0.5, 0.5, 1.0, 0.4688, 1.0, 0.4688, 0.5, 0.4688, 0.5, 0.4688, 1.0, 0.4375, 1.0, 0.4375, 0.5, 0.4375, 0.5, 0.4375, 1.0, 0.4062, 1.0, 0.4062, 0.5, 0.4062, 0.5, 0.4062, 1.0, 0.375, 1.0, 0.375, 0.5, 0.375, 0.5, 0.375, 1.0, 0.3438, 1.0, 0.3438, 0.5, 0.3438, 0.5, 0.3438, 1.0, 0.3125, 1.0, 0.3125, 0.5, 0.3125, 0.5, 0.3125, 1.0, 0.2812, 1.0, 0.2812, 0.5, 0.2812, 0.5, 0.2812, 1.0, 0.25, 1.0, 0.25, 0.5, 0.25, 0.5, 0.25, 1.0, 0.2188, 1.0, 0.2188, 0.5, 0.2188, 0.5, 0.2188, 1.0, 0.1875, 1.0, 0.1875, 0.5, 0.1875, 0.5, 0.1875, 1.0, 0.1562, 1.0, 0.1562, 0.5, 0.1562, 0.5, 0.1562, 1.0, 0.125, 1.0, 0.125, 0.5, 0.125, 0.5, 0.125, 1.0, 0.09375, 1.0, 0.09375, 0.5, 0.09375, 0.5, 0.09375, 1.0, 0.0625, 1.0, 0.0625, 0.5, 0.2968, 0.4854, 0.25, 0.49, 0.2032, 0.4854, 0.1582, 0.4717, 0.1167, 0.4496, 0.08029, 0.4197, 0.05045, 0.3833, 0.02827, 0.3418, 0.01461, 0.2968, 0.01, 0.25, 0.01461, 0.2032, 0.02827, 0.1582, 0.05045, 0.1167, 0.08029, 0.08029, 0.1167, 0.05045, 0.1582, 0.02827, 0.2032, 0.01461, 0.25, 0.01, 0.2968, 0.01461, 0.3418, 0.02827, 0.3833, 0.05045, 0.4197, 0.08029, 0.4496, 0.1167, 0.4717, 0.1582, 0.4854, 0.2032, 0.49, 0.25, 0.4854, 0.2968, 0.4717, 0.3418, 0.4496, 0.3833, 0.4197, 0.4197, 0.3833, 0.4496, 0.3418, 0.4717, 0.0625, 0.5, 0.0625, 1.0, 0.03125, 1.0, 0.03125, 0.5, 0.03125, 0.5, 0.03125, 1.0, 0.0, 1.0, 0.0, 0.5, 0.75, 0.49, 0.7968, 0.4854, 0.8418, 0.4717, 0.8833, 0.4496, 0.9197, 0.4197, 0.9496, 0.3833, 0.9717, 0.3418, 0.9854, 0.2968, 0.99, 0.25, 0.9854, 0.2032, 0.9717, 0.1582, 0.9496, 0.1167, 0.9197, 0.08029, 0.8833, 0.05045, 0.8418, 0.02827, 0.7968, 0.01461, 0.75, 0.01, 0.7032, 0.01461, 0.6582, 0.02827, 0.6167, 0.05045, 0.5803, 0.08029, 0.5504, 0.1167, 0.5283, 0.1582, 0.5146, 0.2032, 0.51, 0.25, 0.5146, 0.2968, 0.5283, 0.3418, 0.5504, 0.3833, 0.5803, 0.4197, 0.6167, 0.4496, 0.6582, 0.4717, 0.7032, 0.4854])
me_cylinder_002.use_remesh_fix_poles = True
me_cylinder_002.use_remesh_preserve_attributes = False
me_cylinder_002.update()
me_cylinder_005 = bpy.data.meshes.new('Cylinder.005')
me_cylinder_005.from_pydata([(4.578e-06, 1.2, -1.2), (4.578e-06, 1.2, 1.2), (0.2341, 1.177, -1.2), (0.2341, 1.177, 1.2), (0.4592, 1.109, -1.2), (0.4592, 1.109, 1.2), (0.6667, 0.9978, -1.2), (0.6667, 0.9978, 1.2), (0.8485, 0.8485, -1.2), (0.8485, 0.8485, 1.2), (0.9978, 0.6667, -1.2), (0.9978, 0.6667, 1.2), (1.109, 0.4592, -1.2), (1.109, 0.4592, 1.2), (1.177, 0.2341, -1.2), (1.177, 0.2341, 1.2), (1.2, -4.63e-06, -1.2), (1.2, -4.63e-06, 1.2), (1.177, -0.2341, -1.2), (1.177, -0.2341, 1.2), (1.109, -0.4592, -1.2), (1.109, -0.4592, 1.2), (0.9978, -0.6667, -1.2), (0.9978, -0.6667, 1.2), (0.8485, -0.8485, -1.2), (0.8485, -0.8485, 1.2), (0.6667, -0.9978, -1.2), (0.6667, -0.9978, 1.2), (0.4592, -1.109, -1.2), (0.4592, -1.109, 1.2), (0.2341, -1.177, -1.2), (0.2341, -1.177, 1.2), (4.473e-06, -1.2, -1.2), (4.473e-06, -1.2, 1.2), (-0.2341, -1.177, -1.2), (-0.2341, -1.177, 1.2), (-0.4592, -1.109, -1.2), (-0.4592, -1.109, 1.2), (-0.6667, -0.9978, -1.2), (-0.6667, -0.9978, 1.2), (-0.8485, -0.8485, -1.2), (-0.8485, -0.8485, 1.2), (-0.9978, -0.6667, -1.2), (-0.9978, -0.6667, 1.2), (-1.109, -0.4592, -1.2), (-1.109, -0.4592, 1.2), (-1.177, -0.2341, -1.2), (-1.177, -0.2341, 1.2), (-1.2, -4.563e-06, -1.2), (-1.2, -4.563e-06, 1.2), (-1.177, 0.2341, -1.2), (-1.177, 0.2341, 1.2), (-1.109, 0.4592, -1.2), (-1.109, 0.4592, 1.2), (-0.9978, 0.6667, -1.2), (-0.9978, 0.6667, 1.2), (-0.8485, 0.8485, -1.2), (-0.8485, 0.8485, 1.2), (-0.6667, 0.9978, -1.2), (-0.6667, 0.9978, 1.2), (-0.4592, 1.109, -1.2), (-0.4592, 1.109, 1.2), (-0.2341, 1.177, -1.2), (-0.2341, 1.177, 1.2)], [], [(0, 1, 3, 2), (2, 3, 5, 4), (4, 5, 7, 6), (6, 7, 9, 8), (8, 9, 11, 10), (10, 11, 13, 12), (12, 13, 15, 14), (14, 15, 17, 16), (16, 17, 19, 18), (18, 19, 21, 20), (20, 21, 23, 22), (22, 23, 25, 24), (24, 25, 27, 26), (26, 27, 29, 28), (28, 29, 31, 30), (30, 31, 33, 32), (32, 33, 35, 34), (34, 35, 37, 36), (36, 37, 39, 38), (38, 39, 41, 40), (40, 41, 43, 42), (42, 43, 45, 44), (44, 45, 47, 46), (46, 47, 49, 48), (48, 49, 51, 50), (50, 51, 53, 52), (52, 53, 55, 54), (54, 55, 57, 56), (56, 57, 59, 58), (58, 59, 61, 60), (3, 1, 63, 61, 59, 57, 55, 53, 51, 49, 47, 45, 43, 41, 39, 37, 35, 33, 31, 29, 27, 25, 23, 21, 19, 17, 15, 13, 11, 9, 7, 5), (60, 61, 63, 62), (62, 63, 1, 0), (0, 2, 4, 6, 8, 10, 12, 14, 16, 18, 20, 22, 24, 26, 28, 30, 32, 34, 36, 38, 40, 42, 44, 46, 48, 50, 52, 54, 56, 58, 60, 62)])
_uv = me_cylinder_005.uv_layers.new(name='UVMap')
_uv.uv.foreach_set('vector', [1.0, 0.5, 1.0, 1.0, 0.9688, 1.0, 0.9688, 0.5, 0.9688, 0.5, 0.9688, 1.0, 0.9375, 1.0, 0.9375, 0.5, 0.9375, 0.5, 0.9375, 1.0, 0.9062, 1.0, 0.9062, 0.5, 0.9062, 0.5, 0.9062, 1.0, 0.875, 1.0, 0.875, 0.5, 0.875, 0.5, 0.875, 1.0, 0.8438, 1.0, 0.8438, 0.5, 0.8438, 0.5, 0.8438, 1.0, 0.8125, 1.0, 0.8125, 0.5, 0.8125, 0.5, 0.8125, 1.0, 0.7812, 1.0, 0.7812, 0.5, 0.7812, 0.5, 0.7812, 1.0, 0.75, 1.0, 0.75, 0.5, 0.75, 0.5, 0.75, 1.0, 0.7188, 1.0, 0.7188, 0.5, 0.7188, 0.5, 0.7188, 1.0, 0.6875, 1.0, 0.6875, 0.5, 0.6875, 0.5, 0.6875, 1.0, 0.6562, 1.0, 0.6562, 0.5, 0.6562, 0.5, 0.6562, 1.0, 0.625, 1.0, 0.625, 0.5, 0.625, 0.5, 0.625, 1.0, 0.5938, 1.0, 0.5938, 0.5, 0.5938, 0.5, 0.5938, 1.0, 0.5625, 1.0, 0.5625, 0.5, 0.5625, 0.5, 0.5625, 1.0, 0.5312, 1.0, 0.5312, 0.5, 0.5312, 0.5, 0.5312, 1.0, 0.5, 1.0, 0.5, 0.5, 0.5, 0.5, 0.5, 1.0, 0.4688, 1.0, 0.4688, 0.5, 0.4688, 0.5, 0.4688, 1.0, 0.4375, 1.0, 0.4375, 0.5, 0.4375, 0.5, 0.4375, 1.0, 0.4062, 1.0, 0.4062, 0.5, 0.4062, 0.5, 0.4062, 1.0, 0.375, 1.0, 0.375, 0.5, 0.375, 0.5, 0.375, 1.0, 0.3438, 1.0, 0.3438, 0.5, 0.3438, 0.5, 0.3438, 1.0, 0.3125, 1.0, 0.3125, 0.5, 0.3125, 0.5, 0.3125, 1.0, 0.2812, 1.0, 0.2812, 0.5, 0.2812, 0.5, 0.2812, 1.0, 0.25, 1.0, 0.25, 0.5, 0.25, 0.5, 0.25, 1.0, 0.2188, 1.0, 0.2188, 0.5, 0.2188, 0.5, 0.2188, 1.0, 0.1875, 1.0, 0.1875, 0.5, 0.1875, 0.5, 0.1875, 1.0, 0.1562, 1.0, 0.1562, 0.5, 0.1562, 0.5, 0.1562, 1.0, 0.125, 1.0, 0.125, 0.5, 0.125, 0.5, 0.125, 1.0, 0.09375, 1.0, 0.09375, 0.5, 0.09375, 0.5, 0.09375, 1.0, 0.0625, 1.0, 0.0625, 0.5, 0.2968, 0.4854, 0.25, 0.49, 0.2032, 0.4854, 0.1582, 0.4717, 0.1167, 0.4496, 0.08029, 0.4197, 0.05045, 0.3833, 0.02827, 0.3418, 0.01461, 0.2968, 0.01, 0.25, 0.01461, 0.2032, 0.02827, 0.1582, 0.05045, 0.1167, 0.08029, 0.08029, 0.1167, 0.05045, 0.1582, 0.02827, 0.2032, 0.01461, 0.25, 0.01, 0.2968, 0.01461, 0.3418, 0.02827, 0.3833, 0.05045, 0.4197, 0.08029, 0.4496, 0.1167, 0.4717, 0.1582, 0.4854, 0.2032, 0.49, 0.25, 0.4854, 0.2968, 0.4717, 0.3418, 0.4496, 0.3833, 0.4197, 0.4197, 0.3833, 0.4496, 0.3418, 0.4717, 0.0625, 0.5, 0.0625, 1.0, 0.03125, 1.0, 0.03125, 0.5, 0.03125, 0.5, 0.03125, 1.0, 0.0, 1.0, 0.0, 0.5, 0.75, 0.49, 0.7968, 0.4854, 0.8418, 0.4717, 0.8833, 0.4496, 0.9197, 0.4197, 0.9496, 0.3833, 0.9717, 0.3418, 0.9854, 0.2968, 0.99, 0.25, 0.9854, 0.2032, 0.9717, 0.1582, 0.9496, 0.1167, 0.9197, 0.08029, 0.8833, 0.05045, 0.8418, 0.02827, 0.7968, 0.01461, 0.75, 0.01, 0.7032, 0.01461, 0.6582, 0.02827, 0.6167, 0.05045, 0.5803, 0.08029, 0.5504, 0.1167, 0.5283, 0.1582, 0.5146, 0.2032, 0.51, 0.25, 0.5146, 0.2968, 0.5283, 0.3418, 0.5504, 0.3833, 0.5803, 0.4197, 0.6167, 0.4496, 0.6582, 0.4717, 0.7032, 0.4854])
me_cylinder_005.use_remesh_fix_poles = True
me_cylinder_005.use_remesh_preserve_attributes = False
me_cylinder_005.update()

# ---- objects
ob_3d_printing_floor = bpy.data.objects.new('3D Printing Floor', me_cube)
ob_base = bpy.data.objects.new('Base', me_plane)
ob_top_leds = bpy.data.objects.new('Top LEDs', me_cylinder)
ob_top_screws = bpy.data.objects.new('Top Screws', me_cylinder_001)
ob_bottom_leds = bpy.data.objects.new('Bottom LEDs', me_cylinder_002)
ob_bottom_screws = bpy.data.objects.new('Bottom Screws', me_cylinder_005)

# ---- transforms, parenting, visibility, modifiers, constraints
ob_3d_printing_floor.location = (0.0, 0.0, 0.0)
ob_3d_printing_floor.scale = (100.0, 100.0, 1.0)
ob_3d_printing_floor.lock_rotations_4d = False
ob_3d_printing_floor.empty_display_type = 'ARROWS'
ob_3d_printing_floor.display_type = 'WIRE'
ob_3d_printing_floor.lineart.crease_threshold = 0.0
ob_base.location = (0.0, 5.0, 2.0)
ob_base.rotation_euler = (3.142, -0.0, 0.0)
ob_base.scale = (92.5, 92.5, 16.03)
_m = ob_base.modifiers.new('Cut Out Top LEDs', 'BOOLEAN')
_m.object = ob_top_leds
_m = ob_base.modifiers.new('Cut Out Bottom LEDs', 'BOOLEAN')
_m.object = ob_bottom_leds
_m = ob_base.modifiers.new('Cut Out Top Screws', 'BOOLEAN')
_m.object = ob_top_screws
_m = ob_base.modifiers.new('Cut Out Bottom Screws', 'BOOLEAN')
_m.object = ob_bottom_screws
ob_top_leds.location = (57.5, 68.5, 0.0)
ob_top_leds.scale = (5.0, 5.0, 25.0)
_m = ob_top_leds.modifiers.new('Mirror', 'MIRROR')
_m.mirror_object = ob_base
ob_top_screws.location = (-87.5, 87.5, 0.0)
ob_top_screws.scale = (1.1, 1.1, 10.0)
_m = ob_top_screws.modifiers.new('Mirror', 'MIRROR')
_m.mirror_object = ob_base
ob_bottom_leds.location = (57.5, -64.0, 0.0)
ob_bottom_leds.scale = (5.0, 5.0, 25.0)
_m = ob_bottom_leds.modifiers.new('Mirror', 'MIRROR')
_m.mirror_object = ob_base
ob_bottom_screws.location = (87.5, -82.5, 0.0)
ob_bottom_screws.scale = (1.1, 1.1, 10.0)
_m = ob_bottom_screws.modifiers.new('Mirror', 'MIRROR')
_m.mirror_object = ob_base

# ---- collection membership
col_collection.objects.link(ob_3d_printing_floor)
col_collection.objects.link(ob_base)
col_collection.objects.link(ob_top_leds)
col_collection.objects.link(ob_top_screws)
col_collection.objects.link(ob_bottom_leds)
col_collection.objects.link(ob_bottom_screws)

# ---- scene / render settings (as saved in the file)
scene.frame_start = 1; scene.frame_end = 250; scene.frame_set(22)
scene.render.engine = 'BLENDER_EEVEE_NEXT'
scene.cycles.sampling_pattern = 'TABULATED_SOBOL'
scene.cycles.use_light_tree = False
scene.view_settings.view_transform = 'Filmic'
scene.unit_settings.scale_length = 0.001
bpy.context.view_layer.update()

# ---- added for rendering (the .blend has no active camera and no usable light): camera, sun
cam_auto = bpy.data.cameras.new('AutoCamera')
cam_auto.lens = 50.0
cam_auto.sensor_width = 36.0
cam_auto.clip_end = 4678.72
ob_auto_camera = bpy.data.objects.new('AutoCamera', cam_auto)
scene.collection.objects.link(ob_auto_camera)
ob_auto_camera.location = (266.595, -319.914, 213.276)
ob_auto_camera.rotation_euler = (1.09748, -7.21219e-08, 0.694738)
scene.camera = ob_auto_camera
light_auto_sun = bpy.data.lights.new('AutoSun', 'SUN')
light_auto_sun.energy = 3.0
light_auto_sun.angle = 0.0523599
ob_auto_sun = bpy.data.objects.new('AutoSun', light_auto_sun)
scene.collection.objects.link(ob_auto_sun)
ob_auto_sun.rotation_euler = (0.872665, 0.174533, 0.523599)
bpy.context.view_layer.update()
